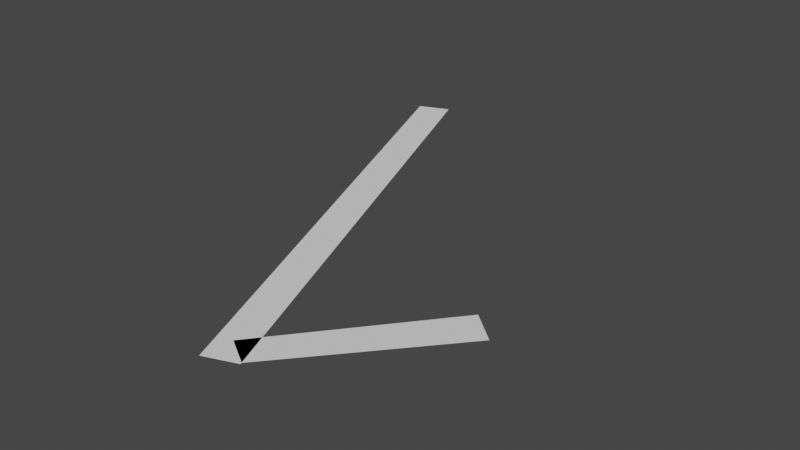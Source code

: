 # Source: checkmark.blend  (saved by Blender 2.80.75; exported with 4.5.12 LTS)
import bpy
from mathutils import Matrix  # noqa: F401  (used for matrix-valued properties, if any)

bpy.ops.wm.read_factory_settings(use_empty=True)
scene = bpy.context.scene
scene.name = 'Scene'

# ---- world
world_world = bpy.data.worlds.new('World'); scene.world = world_world
world_world.use_nodes = True; world_world.node_tree.nodes.clear()
_N = world_world.node_tree.nodes; _L = world_world.node_tree.links
n0 = _N.new('ShaderNodeOutputWorld'); n0.name = 'World Output'; n0.location = (300, 300)
n1 = _N.new('ShaderNodeBackground'); n1.name = 'Background'; n1.location = (10, 300)
n1.inputs[0].default_value = (0.05088, 0.05088, 0.05088, 1.0)
_L.new(n1.outputs[0], n0.inputs[0])
n0.is_active_output = True
world_world.color = (0.05088, 0.05088, 0.05088)
world_world.use_sun_shadow = False
world_world.sun_shadow_jitter_overblur = 0.0

# ---- meshes
me_plane = bpy.data.meshes.new('Plane')
me_plane.from_pydata([(-0.05032, -0.969, 0.0), (0.1, -0.9124, 0.0), (-0.9776, 1.415, 0.0), (-0.8285, 1.475, 0.0), (-0.05032, -0.969, 0.0), (0.1, -0.9124, 0.0), (-0.9776, 1.415, 0.0), (-0.8285, 1.475, 0.0)], [(0, 4), (1, 5), (2, 6), (3, 7)], [(0, 1, 3, 2)])
_uv = me_plane.uv_layers.new(name='UVMap')
_uv.uv.foreach_set('vector', [0.0, 0.0, 1.0, 0.0, 1.0, 1.0, 0.0, 1.0])
me_plane.use_remesh_preserve_volume = False
me_plane.use_remesh_preserve_attributes = False
me_plane.use_mirror_vertex_groups = False
me_plane.update()
me_plane_001 = bpy.data.meshes.new('Plane.001')
me_plane_001.from_pydata([(0.54, -0.124, 0.0), (-0.03117, -0.8259, 0.0), (0.6732, -0.2376, 0.0), (0.09725, -0.9049, 0.0), (0.54, -0.124, 0.0), (-0.03117, -0.8259, 0.0), (0.6732, -0.2376, 0.0), (0.09725, -0.9049, 0.0)], [(0, 4), (1, 5), (2, 6), (3, 7)], [(0, 1, 3, 2)])
_uv = me_plane_001.uv_layers.new(name='UVMap')
_uv.uv.foreach_set('vector', [0.0, 0.0, 1.0, 0.0, 1.0, 1.0, 0.0, 1.0])
me_plane_001.use_remesh_preserve_volume = False
me_plane_001.use_remesh_preserve_attributes = False
me_plane_001.use_mirror_vertex_groups = False
me_plane_001.update()

# ---- objects
ob_plane = bpy.data.objects.new('Plane', me_plane)
ob_plane_001 = bpy.data.objects.new('Plane.001', me_plane_001)

# ---- transforms, parenting, visibility, modifiers, constraints
ob_plane.location = (0.0, 0.0, 0.0)
ob_plane.lineart.crease_threshold = 0.0
ob_plane_001.location = (0.0, 0.0, 0.0)
ob_plane_001.lineart.crease_threshold = 0.0

# ---- collection membership
scene.collection.objects.link(ob_plane)
scene.collection.objects.link(ob_plane_001)

# ---- scene / render settings (as saved in the file)
scene.frame_start = 1; scene.frame_end = 250; scene.frame_set(1)
scene.render.engine = 'BLENDER_EEVEE_NEXT'
scene.cycles.use_denoising = False
scene.cycles.samples = 128
scene.cycles.sampling_pattern = 'TABULATED_SOBOL'
scene.cycles.use_adaptive_sampling = False
scene.cycles.use_light_tree = False
scene.view_settings.view_transform = 'Filmic'
bpy.context.view_layer.update()

# ---- added for rendering (the .blend has no active camera and no usable light): camera, sun
cam_auto = bpy.data.cameras.new('AutoCamera')
cam_auto.lens = 50.0
cam_auto.sensor_width = 36.0
cam_auto.clip_end = 1000.0
ob_auto_camera = bpy.data.objects.new('AutoCamera', cam_auto)
scene.collection.objects.link(ob_auto_camera)
ob_auto_camera.location = (2.57642, -3.02142, 2.18291)
ob_auto_camera.rotation_euler = (1.09748, -7.21219e-08, 0.694738)
scene.camera = ob_auto_camera
light_auto_sun = bpy.data.lights.new('AutoSun', 'SUN')
light_auto_sun.energy = 3.0
light_auto_sun.angle = 0.0523599
ob_auto_sun = bpy.data.objects.new('AutoSun', light_auto_sun)
scene.collection.objects.link(ob_auto_sun)
ob_auto_sun.rotation_euler = (0.872665, 0.174533, 0.523599)
bpy.context.view_layer.update()
